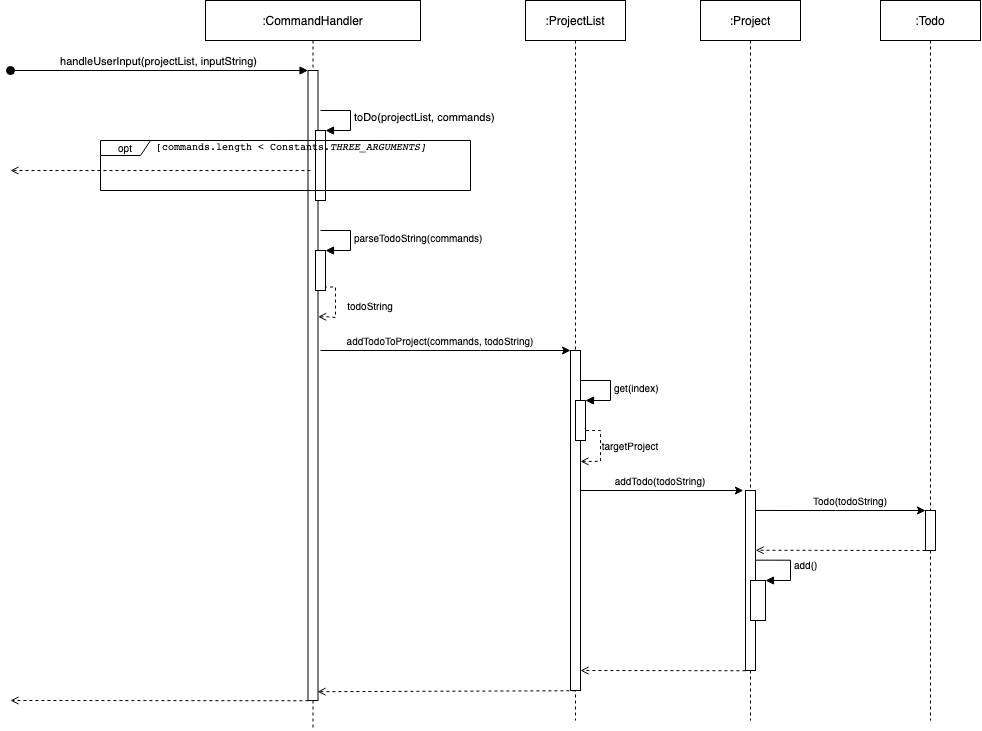

The diagram above was exported from draw.io. Its source (the exported page's mxGraphModel, read from the mxfile embedded in the PNG):
<mxGraphModel dx="1746" dy="856" grid="1" gridSize="10" guides="1" tooltips="1" connect="1" arrows="1" fold="1" page="1" pageScale="1" pageWidth="2336" pageHeight="1654" math="0" shadow="0">
  <root>
    <mxCell id="0" />
    <mxCell id="1" parent="0" />
    <mxCell id="3nuBFxr9cyL0pnOWT2aG-1" value=":CommandHandler" style="shape=umlLifeline;perimeter=lifelinePerimeter;container=1;collapsible=0;recursiveResize=0;rounded=0;shadow=0;strokeWidth=1;" parent="1" vertex="1">
      <mxGeometry x="275" y="80" width="215" height="730" as="geometry" />
    </mxCell>
    <mxCell id="3nuBFxr9cyL0pnOWT2aG-2" value="" style="points=[];perimeter=orthogonalPerimeter;rounded=0;shadow=0;strokeWidth=1;" parent="3nuBFxr9cyL0pnOWT2aG-1" vertex="1">
      <mxGeometry x="102.5" y="70" width="10" height="630" as="geometry" />
    </mxCell>
    <mxCell id="3nuBFxr9cyL0pnOWT2aG-3" value="handleUserInput(projectList, inputString)" style="verticalAlign=bottom;startArrow=oval;endArrow=block;startSize=8;shadow=0;strokeWidth=1;" parent="3nuBFxr9cyL0pnOWT2aG-1" target="3nuBFxr9cyL0pnOWT2aG-2" edge="1">
      <mxGeometry relative="1" as="geometry">
        <mxPoint x="-195" y="70" as="sourcePoint" />
      </mxGeometry>
    </mxCell>
    <mxCell id="dLArbqtrWK-mOTpkY8ws-5" value="" style="html=1;points=[];perimeter=orthogonalPerimeter;" vertex="1" parent="3nuBFxr9cyL0pnOWT2aG-1">
      <mxGeometry x="110" y="130" width="10" height="70" as="geometry" />
    </mxCell>
    <mxCell id="dLArbqtrWK-mOTpkY8ws-6" value="toDo(projectList, commands)" style="edgeStyle=orthogonalEdgeStyle;html=1;align=left;spacingLeft=2;endArrow=block;rounded=0;entryX=1;entryY=0;" edge="1" target="dLArbqtrWK-mOTpkY8ws-5" parent="3nuBFxr9cyL0pnOWT2aG-1">
      <mxGeometry relative="1" as="geometry">
        <mxPoint x="115" y="110" as="sourcePoint" />
        <Array as="points">
          <mxPoint x="145" y="110" />
        </Array>
      </mxGeometry>
    </mxCell>
    <mxCell id="dLArbqtrWK-mOTpkY8ws-23" value="" style="html=1;points=[];perimeter=orthogonalPerimeter;shadow=0;labelBackgroundColor=none;labelBorderColor=none;sketch=0;fontSize=10;fontColor=#000000;fillColor=#FFFFFF;gradientColor=none;" vertex="1" parent="3nuBFxr9cyL0pnOWT2aG-1">
      <mxGeometry x="110" y="250" width="10" height="40" as="geometry" />
    </mxCell>
    <mxCell id="dLArbqtrWK-mOTpkY8ws-24" value="parseTodoString(commands)" style="edgeStyle=orthogonalEdgeStyle;html=1;align=left;spacingLeft=2;endArrow=block;rounded=0;entryX=1;entryY=0;fontSize=10;fontColor=#000000;" edge="1" target="dLArbqtrWK-mOTpkY8ws-23" parent="3nuBFxr9cyL0pnOWT2aG-1">
      <mxGeometry relative="1" as="geometry">
        <mxPoint x="115" y="230" as="sourcePoint" />
        <Array as="points">
          <mxPoint x="145" y="230" />
        </Array>
      </mxGeometry>
    </mxCell>
    <mxCell id="dLArbqtrWK-mOTpkY8ws-25" value="" style="endArrow=none;dashed=1;html=1;rounded=0;fontSize=10;fontColor=#000000;endSize=6;entryX=1.071;entryY=0.912;entryDx=0;entryDy=0;entryPerimeter=0;exitX=1.021;exitY=0.391;exitDx=0;exitDy=0;exitPerimeter=0;edgeStyle=orthogonalEdgeStyle;startArrow=open;startFill=0;" edge="1" parent="3nuBFxr9cyL0pnOWT2aG-1" source="3nuBFxr9cyL0pnOWT2aG-2" target="dLArbqtrWK-mOTpkY8ws-23">
      <mxGeometry width="50" height="50" relative="1" as="geometry">
        <mxPoint x="245" y="370" as="sourcePoint" />
        <mxPoint x="265" y="310" as="targetPoint" />
        <Array as="points">
          <mxPoint x="123" y="316" />
          <mxPoint x="130" y="317" />
          <mxPoint x="130" y="287" />
        </Array>
      </mxGeometry>
    </mxCell>
    <mxCell id="dLArbqtrWK-mOTpkY8ws-26" value="todoString" style="text;html=1;strokeColor=none;fillColor=none;align=center;verticalAlign=middle;whiteSpace=wrap;rounded=0;shadow=0;labelBackgroundColor=none;labelBorderColor=none;sketch=0;fontSize=10;fontColor=#000000;" vertex="1" parent="3nuBFxr9cyL0pnOWT2aG-1">
      <mxGeometry x="135" y="290" width="60" height="30" as="geometry" />
    </mxCell>
    <mxCell id="3nuBFxr9cyL0pnOWT2aG-5" value=":ProjectList" style="shape=umlLifeline;perimeter=lifelinePerimeter;container=1;collapsible=0;recursiveResize=0;rounded=0;shadow=0;strokeWidth=1;" parent="1" vertex="1">
      <mxGeometry x="595" y="80" width="100" height="720" as="geometry" />
    </mxCell>
    <mxCell id="3nuBFxr9cyL0pnOWT2aG-6" value="" style="points=[];perimeter=orthogonalPerimeter;rounded=0;shadow=0;strokeWidth=1;" parent="3nuBFxr9cyL0pnOWT2aG-5" vertex="1">
      <mxGeometry x="45" y="350" width="10" height="340" as="geometry" />
    </mxCell>
    <mxCell id="dLArbqtrWK-mOTpkY8ws-34" value="" style="html=1;points=[];perimeter=orthogonalPerimeter;shadow=0;labelBackgroundColor=none;labelBorderColor=none;sketch=0;fontSize=10;fontColor=#000000;fillColor=#FFFFFF;gradientColor=none;" vertex="1" parent="3nuBFxr9cyL0pnOWT2aG-5">
      <mxGeometry x="50" y="400" width="10" height="40" as="geometry" />
    </mxCell>
    <mxCell id="dLArbqtrWK-mOTpkY8ws-35" value="get(index)" style="edgeStyle=orthogonalEdgeStyle;html=1;align=left;spacingLeft=2;endArrow=block;rounded=0;entryX=1;entryY=0;fontSize=10;fontColor=#000000;endSize=6;" edge="1" target="dLArbqtrWK-mOTpkY8ws-34" parent="3nuBFxr9cyL0pnOWT2aG-5">
      <mxGeometry relative="1" as="geometry">
        <mxPoint x="55" y="380" as="sourcePoint" />
        <Array as="points">
          <mxPoint x="85" y="380" />
        </Array>
      </mxGeometry>
    </mxCell>
    <mxCell id="dLArbqtrWK-mOTpkY8ws-14" value="&lt;pre style=&quot;font-family: &amp;#34;jetbrains mono&amp;#34; , monospace ; font-size: 10px&quot;&gt;&lt;span&gt;[commands.length &amp;lt; Constants.&lt;span style=&quot;font-style: italic&quot;&gt;THREE_ARGUMENTS]&lt;/span&gt;&lt;/span&gt;&lt;/pre&gt;" style="text;html=1;strokeColor=none;fillColor=none;align=center;verticalAlign=middle;whiteSpace=wrap;rounded=0;shadow=0;labelBackgroundColor=none;labelBorderColor=none;sketch=0;" vertex="1" parent="1">
      <mxGeometry x="310" y="220" width="102" height="10" as="geometry" />
    </mxCell>
    <mxCell id="dLArbqtrWK-mOTpkY8ws-16" value="opt" style="shape=umlFrame;whiteSpace=wrap;html=1;shadow=0;labelBackgroundColor=none;labelBorderColor=none;sketch=0;fontSize=10;fontColor=#000000;fillColor=#FFFFFF;gradientColor=none;width=50;height=15;" vertex="1" parent="1">
      <mxGeometry x="170" y="220" width="370" height="50" as="geometry" />
    </mxCell>
    <mxCell id="dLArbqtrWK-mOTpkY8ws-18" value="" style="endArrow=open;endSize=6;dashed=1;html=1;rounded=0;fontSize=10;fontColor=#000000;" edge="1" parent="1">
      <mxGeometry width="160" relative="1" as="geometry">
        <mxPoint x="380" y="250" as="sourcePoint" />
        <mxPoint x="80" y="250" as="targetPoint" />
      </mxGeometry>
    </mxCell>
    <mxCell id="dLArbqtrWK-mOTpkY8ws-27" value="" style="endArrow=classic;html=1;rounded=0;fontSize=10;fontColor=#000000;endSize=6;" edge="1" parent="1">
      <mxGeometry width="50" height="50" relative="1" as="geometry">
        <mxPoint x="390" y="430" as="sourcePoint" />
        <mxPoint x="640" y="430" as="targetPoint" />
        <Array as="points">
          <mxPoint x="550" y="430" />
        </Array>
      </mxGeometry>
    </mxCell>
    <mxCell id="dLArbqtrWK-mOTpkY8ws-28" value="addTodoToProject(commands, todoString)" style="text;html=1;strokeColor=none;fillColor=none;align=center;verticalAlign=middle;whiteSpace=wrap;rounded=0;shadow=0;labelBackgroundColor=none;labelBorderColor=none;sketch=0;fontSize=10;fontColor=#000000;" vertex="1" parent="1">
      <mxGeometry x="400" y="410" width="220" height="20" as="geometry" />
    </mxCell>
    <mxCell id="dLArbqtrWK-mOTpkY8ws-30" value=":Project" style="shape=umlLifeline;perimeter=lifelinePerimeter;container=1;collapsible=0;recursiveResize=0;rounded=0;shadow=0;strokeWidth=1;" vertex="1" parent="1">
      <mxGeometry x="770" y="80" width="100" height="720" as="geometry" />
    </mxCell>
    <mxCell id="dLArbqtrWK-mOTpkY8ws-31" value="" style="points=[];perimeter=orthogonalPerimeter;rounded=0;shadow=0;strokeWidth=1;" vertex="1" parent="dLArbqtrWK-mOTpkY8ws-30">
      <mxGeometry x="45" y="490" width="10" height="180" as="geometry" />
    </mxCell>
    <mxCell id="dLArbqtrWK-mOTpkY8ws-47" value="" style="html=1;points=[];perimeter=orthogonalPerimeter;shadow=0;labelBackgroundColor=none;labelBorderColor=none;sketch=0;fontSize=10;fontColor=#000000;fillColor=#FFFFFF;gradientColor=none;" vertex="1" parent="dLArbqtrWK-mOTpkY8ws-30">
      <mxGeometry x="50" y="580" width="15" height="40" as="geometry" />
    </mxCell>
    <mxCell id="dLArbqtrWK-mOTpkY8ws-48" value="add()" style="edgeStyle=orthogonalEdgeStyle;html=1;align=left;spacingLeft=2;endArrow=block;rounded=0;entryX=1;entryY=0;fontSize=10;fontColor=#000000;endSize=6;exitX=0.937;exitY=0.387;exitDx=0;exitDy=0;exitPerimeter=0;" edge="1" target="dLArbqtrWK-mOTpkY8ws-47" parent="dLArbqtrWK-mOTpkY8ws-30" source="dLArbqtrWK-mOTpkY8ws-31">
      <mxGeometry relative="1" as="geometry">
        <mxPoint x="60" y="560" as="sourcePoint" />
        <Array as="points">
          <mxPoint x="90" y="560" />
          <mxPoint x="90" y="580" />
        </Array>
      </mxGeometry>
    </mxCell>
    <mxCell id="dLArbqtrWK-mOTpkY8ws-32" value=":Todo" style="shape=umlLifeline;perimeter=lifelinePerimeter;container=1;collapsible=0;recursiveResize=0;rounded=0;shadow=0;strokeWidth=1;" vertex="1" parent="1">
      <mxGeometry x="950" y="80" width="100" height="720" as="geometry" />
    </mxCell>
    <mxCell id="dLArbqtrWK-mOTpkY8ws-33" value="" style="points=[];perimeter=orthogonalPerimeter;rounded=0;shadow=0;strokeWidth=1;" vertex="1" parent="dLArbqtrWK-mOTpkY8ws-32">
      <mxGeometry x="45" y="510" width="10" height="40" as="geometry" />
    </mxCell>
    <mxCell id="dLArbqtrWK-mOTpkY8ws-40" value="" style="endArrow=classic;html=1;rounded=0;fontSize=10;fontColor=#000000;endSize=6;exitX=1;exitY=0.111;exitDx=0;exitDy=0;exitPerimeter=0;" edge="1" parent="dLArbqtrWK-mOTpkY8ws-32" source="dLArbqtrWK-mOTpkY8ws-31">
      <mxGeometry width="50" height="50" relative="1" as="geometry">
        <mxPoint x="-120" y="510" as="sourcePoint" />
        <mxPoint x="45" y="509.9999999999999" as="targetPoint" />
        <Array as="points">
          <mxPoint x="-45" y="510" />
        </Array>
      </mxGeometry>
    </mxCell>
    <mxCell id="dLArbqtrWK-mOTpkY8ws-36" value="" style="endArrow=none;dashed=1;html=1;rounded=0;fontSize=10;fontColor=#000000;endSize=6;entryX=0.926;entryY=0.696;entryDx=0;entryDy=0;entryPerimeter=0;exitX=1.004;exitY=0.651;exitDx=0;exitDy=0;exitPerimeter=0;edgeStyle=orthogonalEdgeStyle;startArrow=open;startFill=0;" edge="1" parent="1" target="dLArbqtrWK-mOTpkY8ws-34">
      <mxGeometry width="50" height="50" relative="1" as="geometry">
        <mxPoint x="650.0000000000002" y="540.9" as="sourcePoint" />
        <mxPoint x="658.1700000000001" y="510" as="targetPoint" />
        <Array as="points">
          <mxPoint x="670" y="541" />
          <mxPoint x="670" y="510" />
          <mxPoint x="654" y="510" />
        </Array>
      </mxGeometry>
    </mxCell>
    <mxCell id="dLArbqtrWK-mOTpkY8ws-37" value="targetProject" style="text;html=1;strokeColor=none;fillColor=none;align=center;verticalAlign=middle;whiteSpace=wrap;rounded=0;shadow=0;labelBackgroundColor=none;labelBorderColor=none;sketch=0;fontSize=10;fontColor=#000000;" vertex="1" parent="1">
      <mxGeometry x="670" y="510" width="60" height="30" as="geometry" />
    </mxCell>
    <mxCell id="dLArbqtrWK-mOTpkY8ws-38" value="" style="endArrow=classic;html=1;rounded=0;fontSize=10;fontColor=#000000;endSize=6;" edge="1" parent="1">
      <mxGeometry width="50" height="50" relative="1" as="geometry">
        <mxPoint x="650" y="570" as="sourcePoint" />
        <mxPoint x="812.89" y="570" as="targetPoint" />
        <Array as="points">
          <mxPoint x="722.89" y="570" />
        </Array>
      </mxGeometry>
    </mxCell>
    <mxCell id="dLArbqtrWK-mOTpkY8ws-39" value="addTodo(todoString)" style="text;html=1;strokeColor=none;fillColor=none;align=center;verticalAlign=middle;whiteSpace=wrap;rounded=0;shadow=0;labelBackgroundColor=none;labelBorderColor=none;sketch=0;fontSize=10;fontColor=#000000;" vertex="1" parent="1">
      <mxGeometry x="620" y="550" width="220" height="20" as="geometry" />
    </mxCell>
    <mxCell id="dLArbqtrWK-mOTpkY8ws-41" value="Todo(todoString)" style="text;html=1;strokeColor=none;fillColor=none;align=center;verticalAlign=middle;whiteSpace=wrap;rounded=0;shadow=0;labelBackgroundColor=none;labelBorderColor=none;sketch=0;fontSize=10;fontColor=#000000;" vertex="1" parent="1">
      <mxGeometry x="810" y="570" width="220" height="20" as="geometry" />
    </mxCell>
    <mxCell id="dLArbqtrWK-mOTpkY8ws-42" value="" style="endArrow=open;endSize=6;dashed=1;html=1;rounded=0;fontSize=10;fontColor=#000000;entryX=1.019;entryY=0.332;entryDx=0;entryDy=0;entryPerimeter=0;" edge="1" parent="1" target="dLArbqtrWK-mOTpkY8ws-31">
      <mxGeometry width="160" relative="1" as="geometry">
        <mxPoint x="995" y="630" as="sourcePoint" />
        <mxPoint x="830" y="630" as="targetPoint" />
      </mxGeometry>
    </mxCell>
    <mxCell id="dLArbqtrWK-mOTpkY8ws-49" value="" style="endArrow=open;endSize=6;dashed=1;html=1;rounded=0;fontSize=10;fontColor=#000000;" edge="1" parent="1">
      <mxGeometry width="160" relative="1" as="geometry">
        <mxPoint x="814.9" y="750.24" as="sourcePoint" />
        <mxPoint x="650" y="750" as="targetPoint" />
      </mxGeometry>
    </mxCell>
    <mxCell id="dLArbqtrWK-mOTpkY8ws-50" value="" style="endArrow=open;endSize=6;dashed=1;html=1;rounded=0;fontSize=10;fontColor=#000000;entryX=0.95;entryY=0.986;entryDx=0;entryDy=0;entryPerimeter=0;" edge="1" parent="1" target="3nuBFxr9cyL0pnOWT2aG-2">
      <mxGeometry width="160" relative="1" as="geometry">
        <mxPoint x="644.9000000000001" y="770.24" as="sourcePoint" />
        <mxPoint x="480" y="770" as="targetPoint" />
      </mxGeometry>
    </mxCell>
    <mxCell id="dLArbqtrWK-mOTpkY8ws-51" value="" style="endArrow=open;endSize=6;dashed=1;html=1;rounded=0;fontSize=10;fontColor=#000000;" edge="1" parent="1">
      <mxGeometry width="160" relative="1" as="geometry">
        <mxPoint x="377.9000000000001" y="780.24" as="sourcePoint" />
        <mxPoint x="80" y="780" as="targetPoint" />
      </mxGeometry>
    </mxCell>
  </root>
</mxGraphModel>